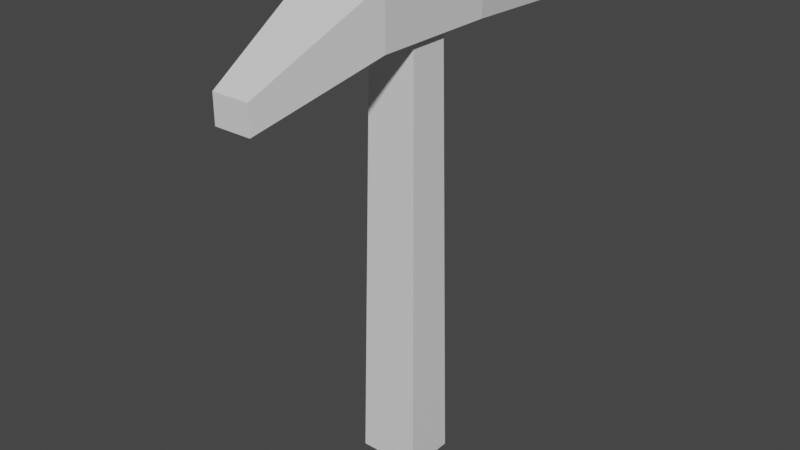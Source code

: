 # Source: Pioche.blend  (saved by Blender 3.3.6; exported with 4.5.12 LTS)
import bpy
from mathutils import Matrix  # noqa: F401  (used for matrix-valued properties, if any)

bpy.ops.wm.read_factory_settings(use_empty=True)
scene = bpy.context.scene
scene.name = 'Scene'

# ---- collections
col_collection = bpy.data.collections.new('Collection'); scene.collection.children.link(col_collection)

# ---- materials (node trees are filled in below, after node groups)
mat_material = bpy.data.materials.new('Material')
mat_material.alpha_threshold = 0.0
mat_material.use_transparent_shadow = False
mat_material.roughness = 0.5
mat_material.line_color = (0.0, 0.0, 0.0, 1.0)

# ---- material node trees
mat_material.use_nodes = True; mat_material.node_tree.nodes.clear()
_N = mat_material.node_tree.nodes; _L = mat_material.node_tree.links
n0 = _N.new('ShaderNodeOutputMaterial'); n0.name = 'Material Output'; n0.location = (300, 300)
n1 = _N.new('ShaderNodeBsdfPrincipled'); n1.name = 'Principled BSDF'; n1.location = (10, 300)
n1.distribution = 'GGX'
n1.subsurface_method = 'RANDOM_WALK_SKIN'
n1.inputs[3].default_value = 1.45
n1.inputs[27].default_value = (0.0, 0.0, 0.0, 1.0)
n1.inputs[28].default_value = 1.0
_L.new(n1.outputs[0], n0.inputs[0])
n0.is_active_output = True

# ---- world
world_world = bpy.data.worlds.new('World'); scene.world = world_world
world_world.use_nodes = True; world_world.node_tree.nodes.clear()
_N = world_world.node_tree.nodes; _L = world_world.node_tree.links
n0 = _N.new('ShaderNodeOutputWorld'); n0.name = 'World Output'; n0.location = (300, 300)
n1 = _N.new('ShaderNodeBackground'); n1.name = 'Background'; n1.location = (10, 300)
n1.inputs[0].default_value = (0.05088, 0.05088, 0.05088, 1.0)
_L.new(n1.outputs[0], n0.inputs[0])
n0.is_active_output = True
world_world.color = (0.05088, 0.05088, 0.05088)
world_world.use_sun_shadow = False
world_world.sun_shadow_jitter_overblur = 0.0

# ---- meshes
me_cube_002 = bpy.data.meshes.new('Cube.002')
me_cube_002.from_pydata([(-0.1435, -0.9908, 1.243), (-0.1435, -0.9908, 1.387), (-0.1626, 1.009, 1.361), (-0.1626, 1.009, 1.534), (0.05108, -0.9908, 1.243), (0.05108, -0.9908, 1.387), (0.07025, 1.009, 1.361), (0.07025, 1.009, 1.534), (-0.2482, 0.3426, 1.424), (-0.2482, -0.3241, 1.424), (-0.2482, -0.3241, 1.725), (-0.2482, 0.3426, 1.725), (0.1558, -0.3241, 1.424), (0.1558, 0.3426, 1.424), (0.1558, 0.3426, 1.725), (0.1558, -0.3241, 1.725), (0.1247, 0.1031, 1.424), (0.161, 0.1331, -0.8211), (0.1247, -0.1031, 1.424), (0.161, -0.1331, -0.8211), (-0.1247, 0.1031, 1.424), (-0.161, 0.1331, -0.8211), (-0.1247, -0.1031, 1.424), (-0.161, -0.1331, -0.8211), (0.1417, 0.1171, 0.3743), (0.1538, 0.1271, -0.3743), (-0.1538, -0.1271, -0.3743), (-0.1417, -0.1171, 0.3743), (0.1417, -0.1171, 0.3743), (0.1538, -0.1271, -0.3743), (-0.1417, 0.1171, 0.3743), (-0.1538, 0.1271, -0.3743)], [], [(8, 11, 3, 2), (2, 3, 7, 6), (12, 15, 5, 4), (4, 5, 1, 0), (9, 12, 4, 0), (15, 10, 1, 5), (7, 3, 11, 14), (14, 11, 10, 15), (2, 6, 13, 8), (8, 13, 12, 9), (6, 7, 14, 13), (13, 14, 15, 12), (0, 1, 10, 9), (9, 10, 11, 8), (16, 20, 22, 18), (28, 18, 22, 27), (27, 22, 20, 30), (21, 17, 19, 23), (24, 16, 18, 28), (30, 20, 16, 24), (21, 31, 25, 17), (31, 30, 24, 25), (17, 25, 29, 19), (25, 24, 28, 29), (23, 26, 31, 21), (26, 27, 30, 31), (19, 29, 26, 23), (29, 28, 27, 26)])
_uv = me_cube_002.uv_layers.new(name='UVMap')
_uv.uv.foreach_set('vector', [0.375, 0.1667, 0.625, 0.1667, 0.625, 0.25, 0.375, 0.25, 0.375, 0.25, 0.625, 0.25, 0.625, 0.5, 0.375, 0.5, 0.375, 0.6667, 0.625, 0.6667, 0.625, 0.75, 0.375, 0.75, 0.375, 0.75, 0.625, 0.75, 0.625, 1.0, 0.375, 1.0, 0.125, 0.6667, 0.375, 0.6667, 0.375, 0.75, 0.125, 0.75, 0.625, 0.6667, 0.875, 0.6667, 0.875, 0.75, 0.625, 0.75, 0.625, 0.5, 0.875, 0.5, 0.875, 0.5833, 0.625, 0.5833, 0.625, 0.5833, 0.875, 0.5833, 0.875, 0.6667, 0.625, 0.6667, 0.125, 0.5, 0.375, 0.5, 0.375, 0.5833, 0.125, 0.5833, 0.125, 0.5833, 0.375, 0.5833, 0.375, 0.6667, 0.125, 0.6667, 0.375, 0.5, 0.625, 0.5, 0.625, 0.5833, 0.375, 0.5833, 0.375, 0.5833, 0.625, 0.5833, 0.625, 0.6667, 0.375, 0.6667, 0.375, 0.0, 0.625, 0.0, 0.625, 0.08333, 0.375, 0.08333, 0.375, 0.08333, 0.625, 0.08333, 0.625, 0.1667, 0.375, 0.1667, 0.625, 0.5, 0.875, 0.5, 0.875, 0.75, 0.625, 0.75, 0.5081, 0.75, 0.625, 0.75, 0.625, 1.0, 0.5081, 1.0, 0.5081, 0.0, 0.625, 0.0, 0.625, 0.25, 0.5081, 0.25, 0.125, 0.5, 0.375, 0.5, 0.375, 0.75, 0.125, 0.75, 0.5081, 0.5, 0.625, 0.5, 0.625, 0.75, 0.5081, 0.75, 0.5081, 0.25, 0.625, 0.25, 0.625, 0.5, 0.5081, 0.5, 0.375, 0.25, 0.4248, 0.25, 0.4248, 0.5, 0.375, 0.5, 0.4248, 0.25, 0.5081, 0.25, 0.5081, 0.5, 0.4248, 0.5, 0.375, 0.5, 0.4248, 0.5, 0.4248, 0.75, 0.375, 0.75, 0.4248, 0.5, 0.5081, 0.5, 0.5081, 0.75, 0.4248, 0.75, 0.375, 0.0, 0.4248, 0.0, 0.4248, 0.25, 0.375, 0.25, 0.4248, 0.0, 0.5081, 0.0, 0.5081, 0.25, 0.4248, 0.25, 0.375, 0.75, 0.4248, 0.75, 0.4248, 1.0, 0.375, 1.0, 0.4248, 0.75, 0.5081, 0.75, 0.5081, 1.0, 0.4248, 1.0])
me_cube_002.materials.append(mat_material)
me_cube_002.update()

# ---- objects
ob_cube_002 = bpy.data.objects.new('Cube.002', me_cube_002)

# ---- transforms, parenting, visibility, modifiers, constraints
ob_cube_002.location = (-0.06988, -0.009236, 0.6644)

# ---- collection membership
col_collection.objects.link(ob_cube_002)

# ---- scene / render settings (as saved in the file)
scene.frame_start = 1; scene.frame_end = 250; scene.frame_set(1)
scene.render.engine = 'BLENDER_EEVEE_NEXT'
scene.cycles.sampling_pattern = 'TABULATED_SOBOL'
scene.cycles.use_light_tree = False
scene.view_settings.view_transform = 'Filmic'
bpy.context.view_layer.update()

# ---- added for rendering (the .blend has no active camera and no usable light): camera, sun
cam_auto = bpy.data.cameras.new('AutoCamera')
cam_auto.lens = 50.0
cam_auto.sensor_width = 36.0
cam_auto.clip_end = 1000.0
ob_auto_camera = bpy.data.objects.new('AutoCamera', cam_auto)
scene.collection.objects.link(ob_auto_camera)
ob_auto_camera.location = (2.90585, -3.6232, 3.5317)
ob_auto_camera.rotation_euler = (1.09748, -7.21219e-08, 0.694738)
scene.camera = ob_auto_camera
light_auto_sun = bpy.data.lights.new('AutoSun', 'SUN')
light_auto_sun.energy = 3.0
light_auto_sun.angle = 0.0523599
ob_auto_sun = bpy.data.objects.new('AutoSun', light_auto_sun)
scene.collection.objects.link(ob_auto_sun)
ob_auto_sun.rotation_euler = (0.872665, 0.174533, 0.523599)
bpy.context.view_layer.update()
